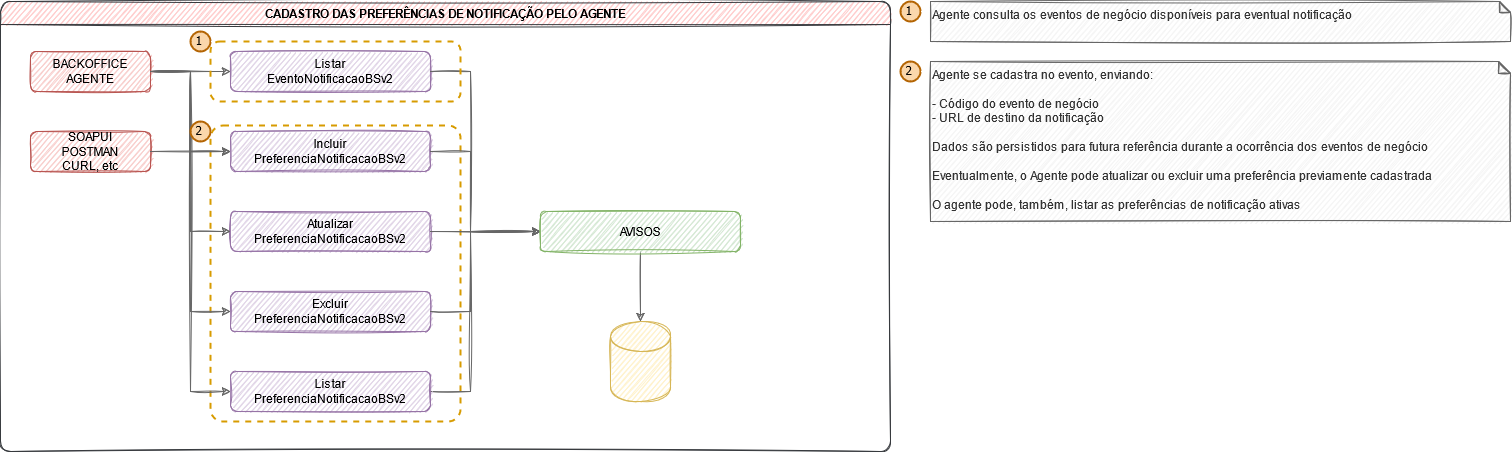

The diagram above was exported from draw.io. Its source (the exported page's mxGraphModel, read from the mxfile embedded in the PNG):
<mxGraphModel dx="1570" dy="842" grid="1" gridSize="10" guides="1" tooltips="1" connect="1" arrows="1" fold="1" page="1" pageScale="1" pageWidth="1169" pageHeight="827" background="#FFFFFF" math="0" shadow="0">
  <root>
    <mxCell id="0" />
    <mxCell id="1" parent="0" />
    <mxCell id="2" value="CADASTRO DAS PREFERÊNCIAS DE NOTIFICAÇÃO PELO AGENTE" style="swimlane;fillColor=#ffcccc;strokeColor=#36393d;sketch=1;glass=0;shadow=0;swimlaneLine=1;rounded=1;" vertex="1" parent="1">
      <mxGeometry x="30" y="240" width="890" height="450" as="geometry">
        <mxRectangle x="10" y="230" width="420" height="23" as="alternateBounds" />
      </mxGeometry>
    </mxCell>
    <mxCell id="3" value="" style="rounded=1;whiteSpace=wrap;html=1;fontFamily=Helvetica;align=center;verticalAlign=middle;strokeColor=#d79b00;fillColor=none;dashed=1;strokeWidth=2;arcSize=5;" vertex="1" parent="2">
      <mxGeometry x="210" y="124" width="250" height="296" as="geometry" />
    </mxCell>
    <mxCell id="4" style="edgeStyle=orthogonalEdgeStyle;rounded=0;sketch=1;orthogonalLoop=1;jettySize=auto;html=1;entryX=0;entryY=0.5;entryDx=0;entryDy=0;fillColor=#f5f5f5;strokeColor=#666666;" edge="1" parent="2" source="5" target="21">
      <mxGeometry relative="1" as="geometry" />
    </mxCell>
    <mxCell id="5" value="&lt;div&gt;BACKOFFICE&lt;/div&gt;&lt;div&gt;AGENTE&lt;br&gt;&lt;/div&gt;" style="rounded=1;whiteSpace=wrap;html=1;strokeColor=#b85450;fillColor=#f8cecc;sketch=1;" vertex="1" parent="2">
      <mxGeometry x="30" y="50" width="120" height="40" as="geometry" />
    </mxCell>
    <mxCell id="6" value="&lt;div&gt;Listar&lt;/div&gt;&lt;div&gt;EventoNotificacaoBSv2&lt;br&gt;&lt;/div&gt;" style="rounded=1;whiteSpace=wrap;html=1;strokeColor=#9673a6;fillColor=#e1d5e7;sketch=1;" vertex="1" parent="2">
      <mxGeometry x="230" y="50" width="200" height="40" as="geometry" />
    </mxCell>
    <mxCell id="7" style="edgeStyle=orthogonalEdgeStyle;rounded=0;sketch=1;orthogonalLoop=1;jettySize=auto;html=1;entryX=0;entryY=0.5;entryDx=0;entryDy=0;fillColor=#f5f5f5;strokeColor=#666666;" edge="1" parent="2" source="5" target="6">
      <mxGeometry relative="1" as="geometry" />
    </mxCell>
    <mxCell id="8" value="&lt;div&gt;Incluir&lt;/div&gt;&lt;div&gt;PreferenciaNotificacaoBSv2&lt;br&gt;&lt;/div&gt;" style="rounded=1;whiteSpace=wrap;html=1;strokeColor=#9673a6;fillColor=#e1d5e7;sketch=1;" vertex="1" parent="2">
      <mxGeometry x="230" y="130" width="200" height="40" as="geometry" />
    </mxCell>
    <mxCell id="9" style="edgeStyle=orthogonalEdgeStyle;rounded=0;sketch=1;orthogonalLoop=1;jettySize=auto;html=1;entryX=0;entryY=0.5;entryDx=0;entryDy=0;fillColor=#f5f5f5;strokeColor=#666666;" edge="1" parent="2" source="5" target="8">
      <mxGeometry relative="1" as="geometry" />
    </mxCell>
    <mxCell id="10" value="&lt;div&gt;Atualizar&lt;/div&gt;&lt;div&gt;PreferenciaNotificacaoBSv2&lt;/div&gt;" style="rounded=1;whiteSpace=wrap;html=1;strokeColor=#9673a6;fillColor=#e1d5e7;sketch=1;" vertex="1" parent="2">
      <mxGeometry x="230" y="210" width="200" height="40" as="geometry" />
    </mxCell>
    <mxCell id="11" style="edgeStyle=orthogonalEdgeStyle;rounded=0;sketch=1;orthogonalLoop=1;jettySize=auto;html=1;entryX=0;entryY=0.5;entryDx=0;entryDy=0;fillColor=#f5f5f5;strokeColor=#666666;" edge="1" parent="2" source="5" target="10">
      <mxGeometry relative="1" as="geometry" />
    </mxCell>
    <mxCell id="12" value="&lt;div&gt;Excluir&lt;/div&gt;&lt;div&gt;PreferenciaNotificacaoBSv2&lt;/div&gt;" style="rounded=1;whiteSpace=wrap;html=1;strokeColor=#9673a6;fillColor=#e1d5e7;sketch=1;" vertex="1" parent="2">
      <mxGeometry x="230" y="290" width="200" height="40" as="geometry" />
    </mxCell>
    <mxCell id="13" style="edgeStyle=orthogonalEdgeStyle;rounded=0;sketch=1;orthogonalLoop=1;jettySize=auto;html=1;fillColor=#f5f5f5;strokeColor=#666666;entryX=0;entryY=0.5;entryDx=0;entryDy=0;" edge="1" parent="2" source="5" target="12">
      <mxGeometry relative="1" as="geometry">
        <mxPoint x="230" y="310" as="targetPoint" />
        <Array as="points">
          <mxPoint x="190" y="70" />
          <mxPoint x="190" y="310" />
        </Array>
      </mxGeometry>
    </mxCell>
    <mxCell id="14" style="edgeStyle=orthogonalEdgeStyle;rounded=0;sketch=1;orthogonalLoop=1;jettySize=auto;html=1;entryX=0;entryY=0.5;entryDx=0;entryDy=0;fillColor=#f5f5f5;strokeColor=#666666;" edge="1" parent="2" source="8" target="27">
      <mxGeometry relative="1" as="geometry">
        <Array as="points">
          <mxPoint x="470" y="150" />
          <mxPoint x="470" y="230" />
        </Array>
        <mxPoint x="530" y="230" as="targetPoint" />
      </mxGeometry>
    </mxCell>
    <mxCell id="15" style="edgeStyle=orthogonalEdgeStyle;rounded=0;sketch=1;orthogonalLoop=1;jettySize=auto;html=1;fillColor=#f5f5f5;strokeColor=#666666;entryX=0;entryY=0.5;entryDx=0;entryDy=0;" edge="1" parent="2" source="10" target="27">
      <mxGeometry relative="1" as="geometry">
        <Array as="points">
          <mxPoint x="530" y="230" />
          <mxPoint x="530" y="230" />
        </Array>
        <mxPoint x="530" y="230" as="targetPoint" />
      </mxGeometry>
    </mxCell>
    <mxCell id="16" style="edgeStyle=orthogonalEdgeStyle;rounded=0;sketch=1;orthogonalLoop=1;jettySize=auto;html=1;entryX=0;entryY=0.5;entryDx=0;entryDy=0;fillColor=#f5f5f5;strokeColor=#666666;exitX=1;exitY=0.5;exitDx=0;exitDy=0;" edge="1" parent="2" source="12" target="27">
      <mxGeometry relative="1" as="geometry">
        <mxPoint x="440" y="310" as="sourcePoint" />
        <Array as="points">
          <mxPoint x="470" y="310" />
          <mxPoint x="470" y="230" />
        </Array>
        <mxPoint x="530" y="230" as="targetPoint" />
      </mxGeometry>
    </mxCell>
    <mxCell id="17" style="edgeStyle=orthogonalEdgeStyle;rounded=0;sketch=1;orthogonalLoop=1;jettySize=auto;html=1;entryX=0;entryY=0.5;entryDx=0;entryDy=0;fillColor=#f5f5f5;strokeColor=#666666;" edge="1" parent="2" source="6" target="27">
      <mxGeometry relative="1" as="geometry">
        <mxPoint x="530" y="230" as="targetPoint" />
        <Array as="points">
          <mxPoint x="470" y="70" />
          <mxPoint x="470" y="230" />
        </Array>
      </mxGeometry>
    </mxCell>
    <mxCell id="18" value="1" style="ellipse;whiteSpace=wrap;html=1;aspect=fixed;strokeWidth=2;fontFamily=Tahoma;spacingBottom=4;spacingRight=2;strokeColor=#b46504;rounded=1;shadow=0;glass=0;sketch=0;fillColor=#fad7ac;" vertex="1" parent="2">
      <mxGeometry x="190" y="30" width="20" height="20" as="geometry" />
    </mxCell>
    <mxCell id="19" value="2" style="ellipse;whiteSpace=wrap;html=1;aspect=fixed;strokeWidth=2;fontFamily=Tahoma;spacingBottom=4;spacingRight=2;strokeColor=#b46504;rounded=1;shadow=0;glass=0;sketch=0;fillColor=#fad7ac;" vertex="1" parent="2">
      <mxGeometry x="190" y="120" width="20" height="20" as="geometry" />
    </mxCell>
    <mxCell id="20" style="edgeStyle=orthogonalEdgeStyle;rounded=0;sketch=1;orthogonalLoop=1;jettySize=auto;html=1;entryX=0;entryY=0.5;entryDx=0;entryDy=0;fillColor=#f5f5f5;strokeColor=#666666;" edge="1" parent="2" source="21" target="27">
      <mxGeometry relative="1" as="geometry">
        <Array as="points">
          <mxPoint x="470" y="390" />
          <mxPoint x="470" y="230" />
        </Array>
        <mxPoint x="530" y="230" as="targetPoint" />
      </mxGeometry>
    </mxCell>
    <mxCell id="21" value="&lt;div&gt;Listar&lt;/div&gt;&lt;div&gt;PreferenciaNotificacaoBSv2&lt;/div&gt;" style="rounded=1;whiteSpace=wrap;html=1;strokeColor=#9673a6;fillColor=#e1d5e7;sketch=1;" vertex="1" parent="2">
      <mxGeometry x="230" y="370" width="200" height="40" as="geometry" />
    </mxCell>
    <mxCell id="22" value="&lt;div&gt;SOAPUI&lt;/div&gt;&lt;div&gt;POSTMAN&lt;/div&gt;&lt;div&gt;CURL, etc&lt;br&gt;&lt;/div&gt;" style="rounded=1;whiteSpace=wrap;html=1;strokeColor=#b85450;fillColor=#f8cecc;sketch=1;" vertex="1" parent="2">
      <mxGeometry x="30" y="130" width="120" height="40" as="geometry" />
    </mxCell>
    <mxCell id="23" style="edgeStyle=orthogonalEdgeStyle;rounded=0;sketch=1;orthogonalLoop=1;jettySize=auto;html=1;fillColor=#f5f5f5;entryX=0;entryY=0.5;entryDx=0;entryDy=0;exitX=1;exitY=0.5;exitDx=0;exitDy=0;strokeColor=none;" edge="1" parent="2" source="22" target="6">
      <mxGeometry relative="1" as="geometry">
        <mxPoint x="240" y="320" as="targetPoint" />
        <Array as="points">
          <mxPoint x="190" y="140" />
          <mxPoint x="190" y="80" />
          <mxPoint x="200" y="80" />
          <mxPoint x="200" y="70" />
        </Array>
        <mxPoint x="160" y="80" as="sourcePoint" />
      </mxGeometry>
    </mxCell>
    <mxCell id="24" style="edgeStyle=orthogonalEdgeStyle;rounded=0;sketch=1;orthogonalLoop=1;jettySize=auto;html=1;fillColor=#f5f5f5;strokeColor=#666666;exitX=1;exitY=0.5;exitDx=0;exitDy=0;" edge="1" parent="2" source="22">
      <mxGeometry relative="1" as="geometry">
        <mxPoint x="160" y="80.02857142857135" as="sourcePoint" />
        <mxPoint x="230" y="150" as="targetPoint" />
      </mxGeometry>
    </mxCell>
    <mxCell id="25" value="" style="rounded=1;whiteSpace=wrap;html=1;fontFamily=Helvetica;align=center;verticalAlign=middle;strokeColor=#d79b00;fillColor=none;dashed=1;strokeWidth=2;" vertex="1" parent="2">
      <mxGeometry x="210" y="40" width="250" height="60" as="geometry" />
    </mxCell>
    <mxCell id="26" style="edgeStyle=orthogonalEdgeStyle;rounded=1;jumpStyle=gap;orthogonalLoop=1;jettySize=auto;html=1;fontFamily=Helvetica;sketch=1;strokeColor=#666666;" edge="1" parent="2" source="27">
      <mxGeometry relative="1" as="geometry">
        <mxPoint x="640" y="320" as="targetPoint" />
      </mxGeometry>
    </mxCell>
    <mxCell id="27" value="AVISOS" style="rounded=1;whiteSpace=wrap;html=1;strokeColor=#82b366;fillColor=#d5e8d4;sketch=1;" vertex="1" parent="2">
      <mxGeometry x="540" y="210" width="200" height="40" as="geometry" />
    </mxCell>
    <mxCell id="28" value="" style="shape=cylinder3;whiteSpace=wrap;html=1;boundedLbl=1;backgroundOutline=1;size=15;rounded=0;strokeColor=#d6b656;fillColor=#fff2cc;sketch=1;" vertex="1" parent="2">
      <mxGeometry x="610" y="320" width="60" height="80" as="geometry" />
    </mxCell>
    <mxCell id="29" value="&lt;div align=&quot;left&quot;&gt;Agente se cadastra no evento, enviando:&lt;br&gt;&lt;/div&gt;&lt;div&gt;&lt;br&gt;&lt;/div&gt;&lt;div&gt;- Código do evento de negócio&lt;/div&gt;&lt;div&gt;- URL de destino da notificação&lt;/div&gt;&lt;div&gt;&lt;br&gt;&lt;/div&gt;&lt;div&gt;Dados são persistidos para futura referência durante a ocorrência dos eventos de negócio&lt;br&gt;&lt;/div&gt;&lt;div&gt;&lt;br&gt;&lt;/div&gt;&lt;div&gt;Eventualmente, o Agente pode atualizar ou excluir uma preferência previamente cadastrada&lt;br&gt;&lt;/div&gt;&lt;div&gt;&lt;br&gt;&lt;/div&gt;&lt;div&gt;O agente pode, também, listar as preferências de notificação ativas&lt;br&gt;&lt;/div&gt;" style="shape=note;whiteSpace=wrap;html=1;backgroundOutline=1;darkOpacity=0.05;rounded=0;strokeColor=#666666;fillColor=#f5f5f5;size=12;sketch=1;fontColor=#333333;align=left;verticalAlign=top;" vertex="1" parent="1">
      <mxGeometry x="960" y="300" width="580" height="160" as="geometry" />
    </mxCell>
    <mxCell id="30" value="2" style="ellipse;whiteSpace=wrap;html=1;aspect=fixed;strokeWidth=2;fontFamily=Tahoma;spacingBottom=4;spacingRight=2;strokeColor=#b46504;rounded=1;shadow=0;glass=0;sketch=0;fillColor=#fad7ac;" vertex="1" parent="1">
      <mxGeometry x="930" y="300" width="20" height="20" as="geometry" />
    </mxCell>
    <mxCell id="31" value="&lt;div align=&quot;left&quot;&gt;Agente consulta os eventos de negócio disponíveis para eventual notificação&lt;br&gt;&lt;/div&gt;" style="shape=note;whiteSpace=wrap;html=1;backgroundOutline=1;darkOpacity=0.05;rounded=0;strokeColor=#666666;fillColor=#f5f5f5;size=11;sketch=1;fontColor=#333333;align=left;verticalAlign=top;" vertex="1" parent="1">
      <mxGeometry x="960" y="240" width="580" height="40" as="geometry" />
    </mxCell>
    <mxCell id="32" value="1" style="ellipse;whiteSpace=wrap;html=1;aspect=fixed;strokeWidth=2;fontFamily=Tahoma;spacingBottom=4;spacingRight=2;strokeColor=#b46504;rounded=1;shadow=0;glass=0;sketch=0;fillColor=#fad7ac;" vertex="1" parent="1">
      <mxGeometry x="930" y="240" width="20" height="20" as="geometry" />
    </mxCell>
  </root>
</mxGraphModel>